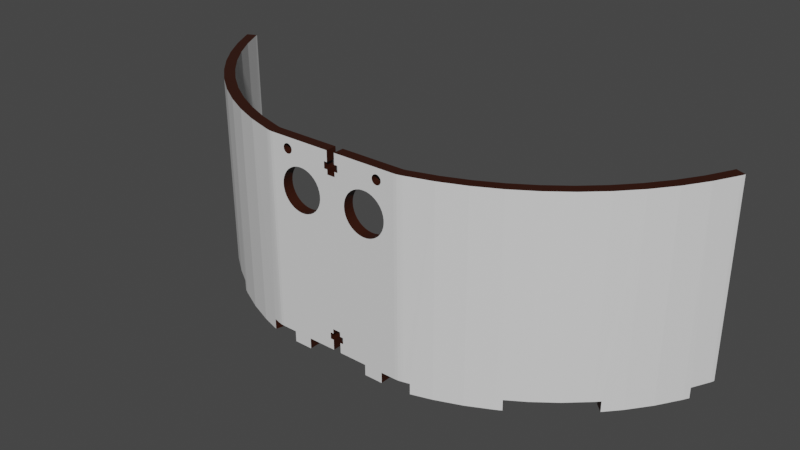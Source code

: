 # Source: BackCover.blend  (saved by Blender 2.81.16; exported with 4.5.12 LTS)
import bpy
from mathutils import Matrix  # noqa: F401  (used for matrix-valued properties, if any)

bpy.ops.wm.read_factory_settings(use_empty=True)
scene = bpy.context.scene
scene.name = 'Scene'

# ---- collections
col_collection = bpy.data.collections.new('Collection'); scene.collection.children.link(col_collection)

# ---- materials (node trees are filled in below, after node groups)
mat_main = bpy.data.materials.new('Main')
mat_main.use_transparent_shadow = False
mat_dark_brown = bpy.data.materials.new('Dark Brown')
mat_dark_brown.use_transparent_shadow = False

# ---- material node trees
mat_main.use_nodes = True; mat_main.node_tree.nodes.clear()
_N = mat_main.node_tree.nodes; _L = mat_main.node_tree.links
n0 = _N.new('ShaderNodeOutputMaterial'); n0.name = 'Material Output'; n0.location = (300, 300)
n1 = _N.new('ShaderNodeBsdfPrincipled'); n1.name = 'Principled BSDF'; n1.location = (10, 300)
n1.distribution = 'GGX'
n1.subsurface_method = 'BURLEY'
n1.inputs[3].default_value = 1.45
n1.inputs[27].default_value = (0.0, 0.0, 0.0, 1.0)
n1.inputs[28].default_value = 1.0
_L.new(n1.outputs[0], n0.inputs[0])
n0.is_active_output = True
mat_dark_brown.use_nodes = True; mat_dark_brown.node_tree.nodes.clear()
_N = mat_dark_brown.node_tree.nodes; _L = mat_dark_brown.node_tree.links
n0 = _N.new('ShaderNodeOutputMaterial'); n0.name = 'Material Output'; n0.location = (300, 300)
n1 = _N.new('ShaderNodeBsdfPrincipled'); n1.name = 'Principled BSDF'; n1.location = (10, 300)
n1.distribution = 'GGX'
n1.subsurface_method = 'BURLEY'
n1.inputs[0].default_value = (0.03157, 0.004983, 0.0, 1.0)
n1.inputs[3].default_value = 1.45
n1.inputs[27].default_value = (0.0, 0.0, 0.0, 1.0)
n1.inputs[28].default_value = 1.0
_L.new(n1.outputs[0], n0.inputs[0])
n0.is_active_output = True

# ---- world
world_world = bpy.data.worlds.new('World'); scene.world = world_world
world_world.use_nodes = True; world_world.node_tree.nodes.clear()
_N = world_world.node_tree.nodes; _L = world_world.node_tree.links
n0 = _N.new('ShaderNodeOutputWorld'); n0.name = 'World Output'; n0.location = (300, 300)
n1 = _N.new('ShaderNodeBackground'); n1.name = 'Background'; n1.location = (10, 300)
n1.inputs[0].default_value = (0.05088, 0.05088, 0.05088, 1.0)
_L.new(n1.outputs[0], n0.inputs[0])
n0.is_active_output = True
world_world.color = (0.05088, 0.05088, 0.05088)
world_world.use_sun_shadow = False
world_world.sun_shadow_jitter_overblur = 0.0

# ---- meshes
me_sborka_var7___part2_1 = bpy.data.meshes.new('Sborka var7 - Part2-1')
me_sborka_var7___part2_1.from_pydata([(-12.23, -34.0, 32.58), (-12.23, -34.0, 28.58), (-1.501, -34.0, 32.58), (-1.501, -34.0, 28.58), (24.81, 38.0, 32.58), (24.81, 38.0, 28.58), (1.499, 38.0, 32.58), (1.499, 38.0, 28.58), (1.499, -25.9, 32.58), (1.499, -27.65, 32.58), (20.29, 17.7, 32.58), (2.744, -27.65, 32.58), (2.744, 31.65, 32.58), (1.499, 31.65, 32.58), (1.499, 29.9, 32.58), (-1.501, 34.05, 32.58), (-1.501, 38.0, 32.58), (-2.746, 34.05, 32.58), (-24.81, 38.0, 32.58), (-24.81, -34.0, 32.58), (-19.23, -34.0, 32.58), (-19.23, -38.0, 32.58), (-12.23, -38.0, 32.58), (12.24, -34.0, 32.58), (12.24, -38.0, 32.58), (19.24, -38.0, 32.58), (-14.69, 28.82, 32.58), (-13.34, 28.99, 32.58), (-2.746, 31.65, 32.58), (-11.98, 28.94, 32.58), (-1.501, 29.9, 32.58), (-1.501, 31.65, 32.58), (-1.501, -30.05, 32.58), (-2.746, -30.05, 32.58), (-2.746, -27.65, 32.58), (1.499, -30.05, 32.58), (1.499, -34.0, 32.58), (2.744, -30.05, 32.58), (19.24, -34.0, 32.58), (-19.99, 33.85, 32.58), (-19.99, 34.15, 32.58), (-19.94, 34.44, 32.58), (-19.85, 34.72, 32.58), (19.61, 35.1, 32.58), (19.78, 34.85, 32.58), (-19.7, 34.98, 32.58), (-19.51, 35.21, 32.58), (-19.29, 35.41, 32.58), (-20.89, 22.35, 32.58), (-19.7, 33.02, 32.58), (-19.85, 33.28, 32.58), (-20.54, 18.33, 32.58), (-20.89, 19.65, 32.58), (-21.0, 21.0, 32.58), (-19.94, 33.56, 32.58), (-10.66, 28.65, 32.58), (-9.399, 28.14, 32.58), (4.999, 21.0, 32.58), (5.114, 22.35, 32.58), (5.456, 23.67, 32.58), (-19.04, 35.56, 32.58), (-18.76, 35.67, 32.58), (-18.47, 35.74, 32.58), (-17.33, 35.49, 32.58), (-17.09, 35.31, 32.58), (-16.89, 35.1, 32.58), (-16.53, 33.7, 32.58), (-16.5, 34.0, 32.58), (-16.53, 34.3, 32.58), (-19.04, 32.44, 32.58), (-19.29, 32.59, 32.58), (-19.51, 32.79, 32.58), (19.63, 16.52, 32.58), (18.77, 15.46, 32.58), (17.76, 14.57, 32.58), (-7.225, 15.46, 32.58), (-8.244, 14.57, 32.58), (-17.2, 14.19, 32.58), (-18.29, 14.99, 32.58), (-1.501, -25.9, 32.58), (-19.23, 15.97, 32.58), (19.9, 34.58, 32.58), (19.97, 34.3, 32.58), (20.0, 34.0, 32.58), (20.97, 21.68, 32.58), (19.78, 33.15, 32.58), (19.61, 32.9, 32.58), (-18.18, 35.75, 32.58), (-17.88, 35.71, 32.58), (-17.6, 35.62, 32.58), (-16.72, 34.85, 32.58), (-16.6, 34.58, 32.58), (-19.98, 24.9, 32.58), (-19.23, 26.03, 32.58), (-18.76, 32.33, 32.58), (-9.399, 13.86, 32.58), (-10.66, 13.35, 32.58), (-11.98, 13.06, 32.58), (-13.34, 13.01, 32.58), (-1.501, -27.65, 32.58), (-19.98, 17.1, 32.58), (19.97, 33.7, 32.58), (19.9, 33.42, 32.58), (-18.18, 32.25, 32.58), (-18.29, 27.01, 32.58), (-17.2, 27.81, 32.58), (-20.54, 23.67, 32.58), (16.6, 13.86, 32.58), (15.34, 13.35, 32.58), (14.02, 13.06, 32.58), (-14.69, 13.18, 32.58), (-15.98, 13.58, 32.58), (16.56, 33.56, 32.58), (16.51, 33.85, 32.58), (2.744, 34.05, 32.58), (16.51, 34.15, 32.58), (1.499, 34.05, 32.58), (20.97, 20.32, 32.58), (24.81, -34.0, 32.58), (20.74, 18.98, 32.58), (16.8, 33.02, 32.58), (16.65, 33.28, 32.58), (12.66, 28.99, 32.58), (-17.09, 32.69, 32.58), (-17.33, 32.51, 32.58), (-18.47, 32.26, 32.58), (12.66, 13.01, 32.58), (11.31, 13.18, 32.58), (10.02, 13.58, 32.58), (16.56, 34.44, 32.58), (16.65, 34.72, 32.58), (16.8, 34.98, 32.58), (18.62, 35.71, 32.58), (18.9, 35.62, 32.58), (6.015, 24.9, 32.58), (6.775, 26.03, 32.58), (7.714, 27.01, 32.58), (8.805, 27.81, 32.58), (-15.98, 28.42, 32.58), (-17.6, 32.38, 32.58), (-17.88, 32.29, 32.58), (6.015, 17.1, 32.58), (5.456, 18.33, 32.58), (16.99, 35.21, 32.58), (17.21, 35.41, 32.58), (17.46, 35.56, 32.58), (19.17, 35.49, 32.58), (19.41, 35.31, 32.58), (11.31, 28.82, 32.58), (-16.6, 33.42, 32.58), (-16.72, 33.15, 32.58), (-16.89, 32.9, 32.58), (-8.244, 27.43, 32.58), (-7.225, 26.54, 32.58), (-6.373, 25.48, 32.58), (-5.03, 20.32, 32.58), (5.114, 19.65, 32.58), (-5.03, 21.68, 32.58), (17.74, 35.67, 32.58), (18.03, 35.74, 32.58), (18.32, 35.75, 32.58), (19.41, 32.69, 32.58), (19.17, 32.51, 32.58), (20.74, 23.02, 32.58), (18.9, 32.38, 32.58), (17.21, 32.59, 32.58), (14.02, 28.94, 32.58), (15.34, 28.65, 32.58), (10.02, 28.42, 32.58), (8.805, 14.19, 32.58), (7.714, 14.99, 32.58), (6.775, 15.97, 32.58), (-5.259, 18.98, 32.58), (-5.711, 17.7, 32.58), (-6.373, 16.52, 32.58), (-5.711, 24.3, 32.58), (-5.259, 23.02, 32.58), (16.6, 28.14, 32.58), (17.76, 27.43, 32.58), (18.32, 32.25, 32.58), (18.77, 26.54, 32.58), (18.62, 32.29, 32.58), (19.63, 25.48, 32.58), (20.29, 24.3, 32.58), (18.03, 32.26, 32.58), (17.74, 32.33, 32.58), (17.46, 32.44, 32.58), (16.99, 32.79, 32.58), (-27.02, 38.0, 32.3), (-27.88, 38.0, 32.09), (-27.02, -34.0, 32.3), (-27.88, -34.0, 32.09), (-26.9, -34.0, 28.21), (-26.04, -34.0, 28.42), (-26.9, 38.0, 28.21), (-26.04, 38.0, 28.42), (-99.91, 38.0, -32.58), (-99.91, -34.0, -32.58), (-103.5, 38.0, -30.87), (-103.5, -34.0, -30.87), (-99.35, -34.0, -31.39), (-99.35, 38.0, -31.39), (-103.0, -34.0, -29.68), (-103.0, 38.0, -29.68), (-94.82, 38.0, -22.82), (-98.27, 38.0, -20.8), (-89.56, 38.0, -14.69), (-92.82, 38.0, -12.37), (-83.6, 38.0, -7.044), (-86.65, 38.0, -4.449), (-77.0, 38.0, 0.0426), (-79.8, 38.0, 2.896), (-69.79, 38.0, 6.521), (-72.33, 38.0, 9.61), (-62.05, 38.0, 12.34), (-64.31, 38.0, 15.64), (-53.82, 38.0, 17.46), (-55.78, 38.0, 20.94), (-45.17, 38.0, 21.83), (-46.82, 38.0, 25.47), (-36.17, 38.0, 25.42), (-37.49, 38.0, 29.2), (-30.11, -34.0, 31.5), (-29.05, -34.0, 27.64), (-30.11, -38.0, 31.5), (-29.05, -38.0, 27.64), (-36.17, -38.0, 25.42), (-37.49, -38.0, 29.2), (-45.17, -38.0, 21.83), (-46.82, -38.0, 25.47), (-53.82, -38.0, 17.46), (-55.78, -38.0, 20.94), (-55.66, -38.0, 16.39), (-57.69, -38.0, 19.84), (-57.69, -34.0, 19.84), (-55.66, -34.0, 16.39), (-62.05, -34.0, 12.34), (-64.31, -34.0, 15.64), (-69.79, -34.0, 6.521), (-72.33, -34.0, 9.61), (-77.0, -34.0, 0.0426), (-79.8, -34.0, 2.896), (-78.7, -34.0, -1.667), (-81.56, -34.0, 1.124), (-81.56, -38.0, 1.124), (-78.7, -38.0, -1.667), (-83.6, -38.0, -7.044), (-86.65, -38.0, -4.449), (-89.56, -38.0, -14.69), (-92.82, -38.0, -12.37), (-94.82, -38.0, -22.82), (-98.27, -38.0, -20.8), (-95.97, -38.0, -24.83), (-99.46, -38.0, -22.88), (-99.46, -34.0, -22.88), (-95.97, -34.0, -24.83), (-19.23, -34.0, 28.58), (-19.23, -38.0, 28.58), (-12.23, -38.0, 28.58), (12.24, -34.0, 28.58), (1.499, -34.0, 28.58), (12.24, -38.0, 28.58), (19.24, -38.0, 28.58), (19.24, -34.0, 28.58), (24.81, -34.0, 28.58), (2.744, -27.65, 28.58), (1.499, -27.65, 28.58), (1.499, -25.9, 28.58), (-1.501, 29.9, 28.58), (1.499, 29.9, 28.58), (-5.001, 21.0, 28.58), (1.499, -30.05, 28.58), (1.499, 34.05, 28.58), (2.744, 34.05, 28.58), (-24.81, -34.0, 28.58), (-24.81, 38.0, 28.58), (2.744, 31.65, 28.58), (15.34, 28.65, 28.58), (14.02, 28.94, 28.58), (12.66, 28.99, 28.58), (11.31, 28.82, 28.58), (10.02, 28.42, 28.58), (-1.501, 31.65, 28.58), (2.744, -30.05, 28.58), (-1.501, -27.65, 28.58), (-2.746, -27.65, 28.58), (-1.501, -25.9, 28.58), (-20.54, 18.33, 28.58), (-1.501, -30.05, 28.58), (-2.746, -30.05, 28.58), (-17.09, 32.69, 28.58), (-16.89, 32.9, 28.58), (-13.34, 28.99, 28.58), (17.21, 35.41, 28.58), (16.99, 35.21, 28.58), (16.8, 34.98, 28.58), (16.65, 34.72, 28.58), (-16.89, 35.1, 28.58), (-1.501, 38.0, 28.58), (-16.72, 34.85, 28.58), (-16.6, 34.58, 28.58), (-19.51, 32.79, 28.58), (-19.29, 32.59, 28.58), (-20.89, 22.35, 28.58), (20.0, 34.0, 28.58), (19.97, 34.3, 28.58), (19.9, 34.58, 28.58), (19.78, 34.85, 28.58), (16.56, 34.44, 28.58), (16.51, 34.15, 28.58), (16.51, 33.85, 28.58), (16.56, 33.56, 28.58), (1.499, 31.65, 28.58), (8.805, 27.81, 28.58), (7.714, 27.01, 28.58), (6.775, 26.03, 28.58), (6.015, 24.9, 28.58), (5.456, 23.67, 28.58), (18.77, 15.46, 28.58), (19.63, 16.52, 28.58), (20.29, 17.7, 28.58), (-1.501, 34.05, 28.58), (-2.746, 34.05, 28.58), (-19.29, 35.41, 28.58), (-19.04, 35.56, 28.58), (-18.76, 35.67, 28.58), (19.61, 35.1, 28.58), (19.41, 35.31, 28.58), (19.17, 35.49, 28.58), (16.99, 32.79, 28.58), (16.8, 33.02, 28.58), (16.65, 33.28, 28.58), (-19.98, 17.1, 28.58), (-19.23, 15.97, 28.58), (-18.29, 14.99, 28.58), (-9.399, 13.86, 28.58), (-8.244, 14.57, 28.58), (6.775, 15.97, 28.58), (7.714, 14.99, 28.58), (-5.711, 17.7, 28.58), (8.805, 14.19, 28.58), (-16.53, 34.3, 28.58), (-16.5, 34.0, 28.58), (-17.09, 35.31, 28.58), (-17.33, 35.49, 28.58), (-17.6, 35.62, 28.58), (-19.04, 32.44, 28.58), (-18.76, 32.33, 28.58), (-20.54, 23.67, 28.58), (-16.53, 33.7, 28.58), (-2.746, 31.65, 28.58), (-16.6, 33.42, 28.58), (18.32, 35.75, 28.58), (18.03, 35.74, 28.58), (17.74, 35.67, 28.58), (17.46, 35.56, 28.58), (20.74, 18.98, 28.58), (20.97, 20.32, 28.58), (21.0, 21.0, 28.58), (20.97, 21.68, 28.58), (11.31, 13.18, 28.58), (12.66, 13.01, 28.58), (14.02, 13.06, 28.58), (15.34, 13.35, 28.58), (16.6, 13.86, 28.58), (17.76, 14.57, 28.58), (-5.03, 21.68, 28.58), (-5.259, 23.02, 28.58), (18.9, 35.62, 28.58), (18.62, 35.71, 28.58), (19.61, 32.9, 28.58), (19.41, 32.69, 28.58), (20.74, 23.02, 28.58), (19.17, 32.51, 28.58), (19.78, 33.15, 28.58), (19.9, 33.42, 28.58), (19.97, 33.7, 28.58), (-14.69, 13.18, 28.58), (-13.34, 13.01, 28.58), (-11.98, 13.06, 28.58), (-10.66, 13.35, 28.58), (5.114, 22.35, 28.58), (4.999, 21.0, 28.58), (-5.03, 20.32, 28.58), (5.114, 19.65, 28.58), (-5.259, 18.98, 28.58), (5.456, 18.33, 28.58), (6.015, 17.1, 28.58), (-17.88, 35.71, 28.58), (-18.18, 35.75, 28.58), (-18.47, 35.74, 28.58), (-5.711, 24.3, 28.58), (-6.373, 25.48, 28.58), (-7.225, 26.54, 28.58), (-16.72, 33.15, 28.58), (-10.66, 28.65, 28.58), (-11.98, 28.94, 28.58), (17.21, 32.59, 28.58), (17.46, 32.44, 28.58), (16.6, 28.14, 28.58), (17.74, 32.33, 28.58), (17.76, 27.43, 28.58), (18.03, 32.26, 28.58), (18.32, 32.25, 28.58), (10.02, 13.58, 28.58), (-6.373, 16.52, 28.58), (-7.225, 15.46, 28.58), (-19.51, 35.21, 28.58), (-19.7, 34.98, 28.58), (-19.85, 34.72, 28.58), (-8.244, 27.43, 28.58), (-9.399, 28.14, 28.58), (-17.2, 14.19, 28.58), (-15.98, 13.58, 28.58), (-19.94, 34.44, 28.58), (-19.99, 34.15, 28.58), (-19.99, 33.85, 28.58), (-17.33, 32.51, 28.58), (-14.69, 28.82, 28.58), (-17.6, 32.38, 28.58), (-15.98, 28.42, 28.58), (-17.88, 32.29, 28.58), (-17.2, 27.81, 28.58), (-18.18, 32.25, 28.58), (-18.29, 27.01, 28.58), (-18.47, 32.26, 28.58), (-19.23, 26.03, 28.58), (-19.98, 24.9, 28.58), (18.62, 32.29, 28.58), (19.63, 25.48, 28.58), (18.77, 26.54, 28.58), (20.29, 24.3, 28.58), (18.9, 32.38, 28.58), (-20.89, 19.65, 28.58), (-21.0, 21.0, 28.58), (-19.94, 33.56, 28.58), (-19.85, 33.28, 28.58), (-19.7, 33.02, 28.58), (-25.43, -34.0, 28.54), (-25.93, -34.0, 32.51), (-25.43, 38.0, 28.54), (-25.93, 38.0, 32.51), (26.04, -34.0, 28.42), (27.02, -34.0, 32.3), (25.43, -34.0, 28.54), (25.93, -34.0, 32.51), (25.43, 38.0, 28.54), (25.93, 38.0, 32.51), (26.04, 38.0, 28.42), (27.02, 38.0, 32.3), (99.91, -34.0, -32.58), (103.5, -34.0, -30.87), (99.35, -34.0, -31.39), (103.0, -34.0, -29.68), (99.91, 38.0, -32.58), (103.5, 38.0, -30.87), (103.0, 38.0, -29.68), (99.35, 38.0, -31.39), (55.66, -38.0, 16.39), (57.69, -38.0, 19.84), (53.82, -38.0, 17.46), (55.78, -38.0, 20.94), (45.17, -38.0, 21.83), (46.82, -38.0, 25.47), (36.17, -38.0, 25.42), (37.49, -38.0, 29.2), (29.05, -38.0, 27.64), (30.11, -38.0, 31.5), (57.69, -34.0, 19.84), (55.66, -34.0, 16.39), (78.7, -34.0, -1.667), (81.56, -34.0, 1.124), (77.0, -34.0, 0.0426), (79.8, -34.0, 2.896), (69.79, -34.0, 6.521), (72.33, -34.0, 9.61), (62.05, -34.0, 12.34), (64.31, -34.0, 15.64), (81.56, -38.0, 1.124), (78.7, -38.0, -1.667), (95.97, -38.0, -24.83), (99.46, -38.0, -22.88), (94.82, -38.0, -22.82), (98.27, -38.0, -20.8), (89.56, -38.0, -14.69), (92.82, -38.0, -12.37), (83.6, -38.0, -7.044), (86.65, -38.0, -4.449), (99.46, -34.0, -22.88), (95.97, -34.0, -24.83), (30.11, -34.0, 31.5), (29.05, -34.0, 27.64), (26.9, -34.0, 28.21), (27.88, -34.0, 32.09), (27.88, 38.0, 32.09), (37.49, 38.0, 29.2), (86.65, 38.0, -4.449), (79.8, 38.0, 2.896), (72.33, 38.0, 9.61), (64.31, 38.0, 15.64), (55.78, 38.0, 20.94), (46.82, 38.0, 25.47), (98.27, 38.0, -20.8), (92.82, 38.0, -12.37), (26.9, 38.0, 28.21), (36.17, 38.0, 25.42), (45.17, 38.0, 21.83), (53.82, 38.0, 17.46), (62.05, 38.0, 12.34), (69.79, 38.0, 6.521), (77.0, 38.0, 0.0426), (83.6, 38.0, -7.044), (89.56, 38.0, -14.69), (94.82, 38.0, -22.82)], [], [(0, 1, 2), (2, 1, 3), (4, 5, 6), (6, 5, 7), (8, 9, 10), (10, 9, 11), (12, 13, 14), (15, 16, 17), (17, 16, 18), (18, 19, 20), (21, 22, 20), (20, 22, 0), (20, 0, 18), (23, 24, 25), (26, 27, 28), (28, 27, 29), (30, 31, 28), (2, 32, 0), (0, 32, 33), (0, 33, 34), (35, 36, 37), (37, 36, 23), (37, 23, 38), (38, 23, 25), (39, 40, 18), (18, 40, 41), (18, 41, 42), (43, 44, 4), (42, 45, 18), (18, 45, 46), (18, 46, 47), (48, 49, 50), (34, 51, 0), (0, 51, 52), (0, 52, 18), (18, 52, 53), (18, 53, 39), (39, 53, 48), (39, 48, 54), (54, 48, 50), (29, 55, 28), (28, 55, 56), (28, 56, 30), (30, 56, 57), (30, 57, 14), (14, 57, 58), (14, 58, 59), (47, 60, 18), (18, 60, 61), (18, 61, 62), (63, 64, 17), (17, 64, 65), (66, 28, 67), (67, 28, 17), (67, 17, 68), (69, 70, 48), (48, 70, 71), (48, 71, 49), (10, 72, 8), (8, 72, 73), (8, 73, 74), (8, 75, 76), (77, 78, 79), (79, 78, 80), (44, 81, 4), (4, 81, 82), (4, 82, 83), (84, 85, 86), (62, 87, 18), (18, 87, 88), (18, 88, 17), (17, 88, 89), (17, 89, 63), (65, 90, 17), (17, 90, 91), (17, 91, 68), (92, 93, 94), (76, 95, 8), (8, 95, 96), (8, 96, 79), (79, 96, 97), (79, 97, 98), (34, 99, 51), (51, 99, 79), (51, 79, 100), (100, 79, 80), (83, 101, 4), (4, 101, 102), (4, 102, 85), (103, 104, 105), (69, 48, 94), (94, 48, 106), (94, 106, 92), (74, 107, 8), (8, 107, 108), (8, 108, 109), (98, 110, 79), (79, 110, 111), (79, 111, 77), (112, 113, 114), (114, 113, 115), (114, 115, 116), (116, 115, 6), (85, 84, 4), (4, 84, 117), (4, 117, 118), (117, 119, 118), (118, 119, 10), (118, 10, 38), (38, 10, 11), (38, 11, 37), (120, 121, 122), (26, 123, 124), (104, 103, 93), (93, 103, 125), (93, 125, 94), (109, 126, 8), (8, 126, 127), (8, 127, 128), (115, 129, 6), (6, 129, 130), (6, 130, 131), (132, 133, 4), (59, 134, 14), (14, 134, 135), (14, 135, 12), (12, 135, 136), (12, 136, 137), (26, 124, 138), (138, 124, 139), (138, 139, 105), (105, 139, 140), (105, 140, 103), (75, 141, 142), (131, 143, 6), (6, 143, 144), (6, 144, 145), (133, 146, 4), (4, 146, 147), (4, 147, 43), (122, 121, 148), (66, 149, 28), (28, 149, 150), (28, 150, 26), (26, 150, 151), (26, 151, 123), (56, 152, 57), (57, 152, 153), (57, 153, 154), (155, 156, 157), (157, 156, 57), (145, 158, 6), (6, 158, 159), (6, 159, 4), (4, 159, 160), (4, 160, 132), (86, 161, 84), (84, 161, 162), (84, 162, 163), (163, 162, 164), (165, 166, 167), (114, 12, 112), (112, 12, 137), (112, 137, 121), (121, 137, 168), (121, 168, 148), (128, 169, 8), (8, 169, 170), (8, 170, 75), (75, 170, 171), (75, 171, 141), (155, 172, 156), (156, 172, 173), (156, 173, 142), (142, 173, 174), (142, 174, 75), (154, 175, 57), (57, 175, 176), (57, 176, 157), (177, 178, 179), (179, 178, 180), (179, 180, 181), (181, 180, 182), (181, 182, 164), (164, 182, 183), (164, 183, 163), (179, 184, 177), (177, 184, 185), (177, 185, 167), (167, 185, 186), (167, 186, 165), (166, 165, 122), (122, 165, 187), (122, 187, 120), (188, 189, 190), (190, 189, 191), (191, 192, 190), (190, 192, 193), (192, 194, 193), (193, 194, 195), (194, 189, 195), (195, 189, 188), (196, 197, 198), (198, 197, 199), (200, 197, 201), (201, 197, 196), (202, 199, 200), (200, 199, 197), (198, 199, 203), (203, 199, 202), (201, 196, 203), (203, 196, 198), (201, 203, 204), (204, 203, 205), (204, 205, 206), (206, 205, 207), (206, 207, 208), (208, 207, 209), (208, 209, 210), (210, 209, 211), (210, 211, 212), (212, 211, 213), (212, 213, 214), (214, 213, 215), (214, 215, 216), (216, 215, 217), (216, 217, 218), (218, 217, 219), (218, 219, 220), (220, 219, 221), (220, 221, 194), (194, 221, 189), (222, 223, 191), (191, 223, 192), (224, 225, 222), (222, 225, 223), (225, 224, 226), (226, 224, 227), (226, 227, 228), (228, 227, 229), (228, 229, 230), (230, 229, 231), (230, 231, 232), (232, 231, 233), (234, 235, 233), (233, 235, 232), (235, 234, 236), (236, 234, 237), (236, 237, 238), (238, 237, 239), (238, 239, 240), (240, 239, 241), (240, 241, 242), (242, 241, 243), (244, 245, 243), (243, 245, 242), (245, 244, 246), (246, 244, 247), (246, 247, 248), (248, 247, 249), (248, 249, 250), (250, 249, 251), (250, 251, 252), (252, 251, 253), (254, 255, 253), (253, 255, 252), (200, 255, 202), (202, 255, 254), (223, 225, 226), (242, 245, 246), (230, 232, 235), (220, 194, 192), (200, 201, 255), (255, 201, 204), (192, 223, 220), (220, 223, 226), (220, 226, 218), (218, 226, 228), (218, 228, 216), (228, 230, 216), (216, 230, 235), (216, 235, 214), (214, 235, 236), (214, 236, 212), (212, 236, 238), (212, 238, 210), (210, 238, 240), (210, 240, 208), (240, 242, 208), (208, 242, 246), (208, 246, 206), (206, 246, 248), (206, 248, 204), (204, 248, 250), (204, 250, 255), (255, 250, 252), (203, 202, 205), (205, 202, 254), (227, 224, 222), (237, 234, 217), (217, 215, 237), (237, 215, 213), (237, 213, 239), (239, 213, 211), (239, 211, 241), (247, 244, 243), (241, 211, 243), (243, 211, 209), (243, 209, 247), (247, 209, 207), (247, 207, 249), (249, 207, 205), (249, 205, 251), (251, 205, 254), (251, 254, 253), (191, 189, 222), (222, 189, 221), (222, 221, 227), (227, 221, 219), (227, 219, 229), (229, 219, 217), (229, 217, 231), (231, 217, 234), (231, 234, 233), (256, 257, 20), (20, 257, 21), (257, 258, 21), (21, 258, 22), (258, 1, 22), (22, 1, 0), (259, 23, 260), (260, 23, 36), (259, 261, 23), (23, 261, 24), (261, 262, 24), (24, 262, 25), (262, 263, 25), (25, 263, 38), (38, 263, 118), (118, 263, 264), (265, 266, 267), (268, 269, 270), (259, 260, 271), (272, 7, 273), (273, 7, 5), (274, 275, 256), (256, 275, 1), (256, 1, 257), (257, 1, 258), (276, 277, 278), (278, 279, 276), (276, 279, 280), (276, 280, 281), (268, 270, 282), (262, 261, 263), (263, 261, 259), (271, 283, 259), (259, 283, 265), (259, 265, 263), (263, 265, 267), (263, 267, 264), (284, 285, 286), (286, 285, 287), (288, 3, 289), (289, 3, 1), (290, 291, 292), (293, 294, 273), (273, 294, 295), (273, 295, 296), (297, 298, 299), (299, 298, 300), (301, 302, 303), (304, 305, 5), (5, 305, 306), (5, 306, 307), (296, 308, 273), (273, 308, 309), (273, 309, 276), (276, 309, 310), (276, 310, 311), (312, 276, 269), (269, 276, 281), (269, 281, 270), (270, 281, 313), (270, 313, 314), (314, 315, 270), (270, 315, 316), (270, 316, 317), (318, 319, 267), (267, 319, 320), (267, 320, 264), (298, 321, 322), (323, 275, 324), (324, 275, 325), (307, 326, 5), (5, 326, 327), (5, 327, 328), (329, 277, 330), (330, 277, 276), (330, 276, 331), (331, 276, 311), (287, 332, 286), (286, 332, 333), (286, 333, 334), (267, 335, 336), (337, 338, 339), (339, 338, 340), (300, 298, 341), (341, 298, 322), (341, 322, 342), (297, 343, 298), (298, 343, 344), (298, 344, 345), (302, 346, 303), (303, 346, 347), (303, 347, 348), (342, 322, 349), (349, 322, 350), (349, 350, 351), (352, 353, 5), (5, 353, 354), (5, 354, 273), (273, 354, 355), (273, 355, 293), (320, 356, 264), (264, 356, 357), (264, 357, 5), (5, 357, 358), (5, 358, 359), (360, 361, 267), (267, 361, 362), (267, 362, 363), (363, 364, 267), (267, 364, 365), (267, 365, 318), (282, 270, 350), (350, 270, 366), (350, 366, 367), (328, 368, 5), (5, 368, 369), (5, 369, 352), (370, 359, 371), (371, 359, 372), (371, 372, 373), (370, 374, 359), (359, 374, 375), (359, 375, 5), (5, 375, 376), (5, 376, 304), (377, 378, 286), (286, 378, 379), (286, 379, 267), (267, 379, 380), (267, 380, 335), (317, 381, 270), (270, 381, 382), (270, 382, 383), (383, 382, 384), (383, 384, 385), (385, 384, 386), (385, 386, 339), (339, 386, 387), (339, 387, 337), (345, 388, 298), (298, 388, 389), (298, 389, 275), (275, 389, 390), (275, 390, 325), (367, 391, 350), (350, 391, 392), (350, 392, 393), (351, 350, 394), (394, 350, 395), (394, 395, 291), (291, 395, 396), (291, 396, 292), (329, 397, 277), (277, 397, 398), (277, 398, 399), (399, 398, 400), (399, 400, 401), (401, 400, 402), (401, 402, 403), (340, 404, 339), (339, 404, 360), (339, 360, 405), (405, 360, 267), (405, 267, 406), (406, 267, 336), (323, 407, 275), (275, 407, 408), (275, 408, 409), (393, 410, 350), (350, 410, 411), (350, 411, 395), (334, 412, 286), (286, 412, 413), (286, 413, 377), (409, 414, 275), (275, 414, 415), (275, 415, 416), (290, 292, 417), (417, 292, 418), (417, 418, 419), (419, 418, 420), (419, 420, 421), (421, 420, 422), (421, 422, 423), (423, 422, 424), (423, 424, 425), (425, 424, 426), (425, 426, 347), (347, 426, 427), (347, 427, 348), (428, 429, 403), (403, 429, 430), (403, 430, 401), (372, 431, 373), (373, 431, 429), (373, 429, 432), (432, 429, 428), (285, 289, 287), (287, 289, 1), (287, 1, 433), (433, 1, 275), (433, 275, 434), (434, 275, 303), (416, 435, 275), (275, 435, 436), (275, 436, 303), (303, 436, 437), (303, 437, 301), (275, 18, 298), (298, 18, 16), (274, 256, 19), (19, 256, 20), (274, 19, 438), (438, 19, 439), (438, 439, 193), (193, 439, 190), (195, 188, 440), (440, 188, 441), (440, 441, 275), (275, 441, 18), (193, 195, 438), (438, 195, 440), (438, 440, 274), (274, 440, 275), (19, 18, 441), (19, 441, 439), (439, 441, 188), (439, 188, 190), (442, 443, 444), (444, 443, 445), (444, 445, 264), (264, 445, 118), (5, 4, 446), (446, 4, 447), (446, 447, 448), (448, 447, 449), (448, 442, 446), (446, 442, 444), (446, 444, 5), (5, 444, 264), (4, 118, 445), (4, 445, 447), (447, 445, 443), (447, 443, 449), (450, 451, 452), (452, 451, 453), (450, 454, 451), (451, 454, 455), (453, 451, 456), (456, 451, 455), (455, 454, 456), (456, 454, 457), (458, 459, 460), (460, 459, 461), (460, 461, 462), (462, 461, 463), (462, 463, 464), (464, 463, 465), (464, 465, 466), (466, 465, 467), (459, 458, 468), (468, 458, 469), (470, 471, 472), (472, 471, 473), (472, 473, 474), (474, 473, 475), (474, 475, 476), (476, 475, 477), (476, 477, 469), (469, 477, 468), (471, 470, 478), (478, 470, 479), (480, 481, 482), (482, 481, 483), (482, 483, 484), (484, 483, 485), (484, 485, 486), (486, 485, 487), (486, 487, 479), (479, 487, 478), (481, 480, 488), (488, 480, 489), (488, 489, 453), (453, 489, 452), (454, 450, 457), (457, 450, 452), (490, 491, 467), (467, 491, 466), (492, 491, 493), (493, 491, 490), (494, 493, 495), (495, 493, 490), (483, 481, 488), (473, 471, 496), (496, 497, 473), (473, 497, 498), (473, 498, 475), (475, 498, 499), (475, 499, 477), (461, 459, 468), (477, 499, 468), (468, 499, 500), (468, 500, 461), (461, 500, 501), (461, 501, 463), (463, 501, 495), (463, 495, 465), (465, 495, 490), (465, 490, 467), (453, 456, 488), (488, 456, 502), (488, 502, 483), (483, 502, 503), (483, 503, 485), (485, 503, 496), (485, 496, 487), (487, 496, 471), (487, 471, 478), (504, 494, 505), (505, 494, 495), (505, 495, 506), (506, 495, 501), (506, 501, 507), (507, 501, 500), (507, 500, 508), (508, 500, 499), (508, 499, 509), (509, 499, 498), (509, 498, 510), (510, 498, 497), (510, 497, 511), (511, 497, 496), (511, 496, 512), (512, 496, 503), (512, 503, 513), (513, 503, 502), (513, 502, 457), (457, 502, 456), (489, 480, 482), (469, 458, 460), (486, 479, 470), (513, 457, 452), (492, 504, 491), (491, 504, 505), (452, 489, 513), (513, 489, 482), (513, 482, 512), (512, 482, 484), (512, 484, 511), (484, 486, 511), (511, 486, 470), (511, 470, 510), (510, 470, 472), (510, 472, 509), (509, 472, 474), (509, 474, 508), (508, 474, 476), (508, 476, 507), (476, 469, 507), (507, 469, 460), (507, 460, 506), (506, 460, 462), (506, 462, 505), (505, 462, 464), (505, 464, 491), (491, 464, 466), (448, 504, 442), (442, 504, 492), (449, 494, 448), (448, 494, 504), (493, 494, 443), (443, 494, 449), (442, 492, 443), (443, 492, 493), (372, 359, 84), (84, 359, 358), (84, 358, 117), (117, 358, 357), (117, 357, 119), (119, 357, 356), (119, 356, 10), (10, 356, 320), (10, 320, 72), (72, 320, 319), (72, 319, 73), (73, 319, 318), (73, 318, 74), (74, 318, 365), (74, 365, 107), (107, 365, 364), (107, 364, 108), (108, 364, 363), (108, 363, 109), (109, 363, 362), (109, 362, 126), (126, 362, 361), (126, 361, 127), (127, 361, 360), (127, 360, 128), (128, 360, 404), (128, 404, 169), (169, 404, 340), (169, 340, 170), (170, 340, 338), (170, 338, 171), (171, 338, 337), (171, 337, 141), (141, 337, 387), (141, 387, 142), (142, 387, 386), (142, 386, 156), (156, 386, 384), (156, 384, 57), (57, 384, 382), (57, 382, 58), (58, 382, 381), (58, 381, 59), (59, 381, 317), (59, 317, 134), (134, 317, 316), (134, 316, 135), (135, 316, 315), (135, 315, 136), (136, 315, 314), (136, 314, 137), (137, 314, 313), (137, 313, 168), (168, 313, 281), (168, 281, 148), (148, 281, 280), (148, 280, 122), (122, 280, 279), (122, 279, 166), (166, 279, 278), (166, 278, 167), (167, 278, 277), (167, 277, 177), (177, 277, 399), (177, 399, 178), (178, 399, 401), (178, 401, 180), (180, 401, 430), (180, 430, 182), (182, 430, 429), (182, 429, 183), (183, 429, 431), (183, 431, 163), (163, 431, 372), (163, 372, 84), (367, 366, 157), (157, 366, 270), (157, 270, 155), (155, 270, 383), (155, 383, 172), (172, 383, 385), (172, 385, 173), (173, 385, 339), (173, 339, 174), (174, 339, 405), (174, 405, 75), (75, 405, 406), (75, 406, 76), (76, 406, 336), (76, 336, 95), (95, 336, 335), (95, 335, 96), (96, 335, 380), (96, 380, 97), (97, 380, 379), (97, 379, 98), (98, 379, 378), (98, 378, 110), (110, 378, 377), (110, 377, 111), (111, 377, 413), (111, 413, 77), (77, 413, 412), (77, 412, 78), (78, 412, 334), (78, 334, 80), (80, 334, 333), (80, 333, 100), (100, 333, 332), (100, 332, 51), (51, 332, 287), (51, 287, 52), (52, 287, 433), (52, 433, 53), (53, 433, 434), (53, 434, 48), (48, 434, 303), (48, 303, 106), (106, 303, 348), (106, 348, 92), (92, 348, 427), (92, 427, 93), (93, 427, 426), (93, 426, 104), (104, 426, 424), (104, 424, 105), (105, 424, 422), (105, 422, 138), (138, 422, 420), (138, 420, 26), (26, 420, 418), (26, 418, 27), (27, 418, 292), (27, 292, 29), (29, 292, 396), (29, 396, 55), (55, 396, 395), (55, 395, 56), (56, 395, 411), (56, 411, 152), (152, 411, 410), (152, 410, 153), (153, 410, 393), (153, 393, 154), (154, 393, 392), (154, 392, 175), (175, 392, 391), (175, 391, 176), (176, 391, 367), (176, 367, 157), (7, 272, 6), (6, 272, 116), (272, 273, 116), (116, 273, 114), (273, 276, 114), (114, 276, 12), (276, 312, 12), (12, 312, 13), (312, 269, 13), (13, 269, 14), (269, 268, 14), (14, 268, 30), (268, 282, 30), (30, 282, 31), (282, 350, 31), (31, 350, 28), (350, 322, 28), (28, 322, 17), (322, 321, 17), (17, 321, 15), (321, 298, 15), (15, 298, 16), (3, 288, 2), (2, 288, 32), (288, 289, 32), (32, 289, 33), (289, 285, 33), (33, 285, 34), (285, 284, 34), (34, 284, 99), (284, 286, 99), (99, 286, 79), (286, 267, 79), (79, 267, 8), (267, 266, 8), (8, 266, 9), (266, 265, 9), (9, 265, 11), (265, 283, 11), (11, 283, 37), (283, 271, 37), (37, 271, 35), (271, 260, 35), (35, 260, 36), (83, 304, 101), (101, 304, 376), (101, 376, 102), (102, 376, 375), (102, 375, 85), (85, 375, 374), (85, 374, 86), (86, 374, 370), (86, 370, 161), (161, 370, 371), (161, 371, 162), (162, 371, 373), (162, 373, 164), (164, 373, 432), (164, 432, 181), (181, 432, 428), (181, 428, 179), (179, 428, 403), (179, 403, 184), (184, 403, 402), (184, 402, 185), (185, 402, 400), (185, 400, 186), (186, 400, 398), (186, 398, 165), (165, 398, 397), (165, 397, 187), (187, 397, 329), (187, 329, 120), (120, 329, 330), (120, 330, 121), (121, 330, 331), (121, 331, 112), (112, 331, 311), (112, 311, 113), (113, 311, 310), (113, 310, 115), (115, 310, 309), (115, 309, 129), (129, 309, 308), (129, 308, 130), (130, 308, 296), (130, 296, 131), (131, 296, 295), (131, 295, 143), (143, 295, 294), (143, 294, 144), (144, 294, 293), (144, 293, 145), (145, 293, 355), (145, 355, 158), (158, 355, 354), (158, 354, 159), (159, 354, 353), (159, 353, 160), (160, 353, 352), (160, 352, 132), (132, 352, 369), (132, 369, 133), (133, 369, 368), (133, 368, 146), (146, 368, 328), (146, 328, 147), (147, 328, 327), (147, 327, 43), (43, 327, 326), (43, 326, 44), (44, 326, 307), (44, 307, 81), (81, 307, 306), (81, 306, 82), (82, 306, 305), (82, 305, 83), (83, 305, 304), (67, 342, 66), (66, 342, 349), (66, 349, 149), (149, 349, 351), (149, 351, 150), (150, 351, 394), (150, 394, 151), (151, 394, 291), (151, 291, 123), (123, 291, 290), (123, 290, 124), (124, 290, 417), (124, 417, 139), (139, 417, 419), (139, 419, 140), (140, 419, 421), (140, 421, 103), (103, 421, 423), (103, 423, 125), (125, 423, 425), (125, 425, 94), (94, 425, 347), (94, 347, 69), (69, 347, 346), (69, 346, 70), (70, 346, 302), (70, 302, 71), (71, 302, 301), (71, 301, 49), (49, 301, 437), (49, 437, 50), (50, 437, 436), (50, 436, 54), (54, 436, 435), (54, 435, 39), (39, 435, 416), (39, 416, 40), (40, 416, 415), (40, 415, 41), (41, 415, 414), (41, 414, 42), (42, 414, 409), (42, 409, 45), (45, 409, 408), (45, 408, 46), (46, 408, 407), (46, 407, 47), (47, 407, 323), (47, 323, 60), (60, 323, 324), (60, 324, 61), (61, 324, 325), (61, 325, 62), (62, 325, 390), (62, 390, 87), (87, 390, 389), (87, 389, 88), (88, 389, 388), (88, 388, 89), (89, 388, 345), (89, 345, 63), (63, 345, 344), (63, 344, 64), (64, 344, 343), (64, 343, 65), (65, 343, 297), (65, 297, 90), (90, 297, 299), (90, 299, 91), (91, 299, 300), (91, 300, 68), (68, 300, 341), (68, 341, 67), (67, 341, 342)])
me_sborka_var7___part2_1.polygons.foreach_set('material_index', [1, 1, 1, 1, 0, 0, 0, 0, 0, 0, 0, 0, 0, 0, 0, 0, 0, 0, 0, 0, 0, 0, 0, 0, 0, 0, 0, 0, 0, 0, 0, 0, 0, 0, 0, 0, 0, 0, 0, 0, 0, 0, 0, 0, 0, 0, 0, 0, 0, 0, 0, 0, 0, 0, 0, 0, 0, 0, 0, 0, 0, 0, 0, 0, 0, 0, 0, 0, 0, 0, 0, 0, 0, 0, 0, 0, 0, 0, 0, 0, 0, 0, 0, 0, 0, 0, 0, 0, 0, 0, 0, 0, 0, 0, 0, 0, 0, 0, 0, 0, 0, 0, 0, 0, 0, 0, 0, 0, 0, 0, 0, 0, 0, 0, 0, 0, 0, 0, 0, 0, 0, 0, 0, 0, 0, 0, 0, 0, 0, 0, 0, 0, 0, 0, 0, 0, 0, 0, 0, 0, 0, 0, 0, 0, 0, 0, 0, 0, 0, 0, 0, 0, 0, 0, 0, 0, 0, 0, 0, 0, 0, 0, 0, 0, 0, 0, 0, 0, 0, 0, 0, 0, 0, 0, 0, 0, 0, 0, 0, 0, 0, 0, 0, 0, 0, 0, 0, 0, 0, 0, 0, 0, 0, 0, 0, 0, 1, 1, 0, 0, 1, 1, 1, 1, 0, 0, 1, 1, 0, 0, 1, 1, 1, 1, 1, 1, 1, 1, 1, 1, 1, 1, 1, 1, 1, 1, 1, 1, 1, 1, 1, 1, 1, 1, 1, 1, 1, 1, 1, 1, 1, 1, 1, 1, 1, 1, 1, 1, 1, 1, 1, 1, 1, 1, 1, 1, 1, 1, 1, 1, 1, 1, 1, 1, 1, 1, 1, 1, 0, 0, 0, 0, 0, 0, 0, 0, 0, 0, 0, 0, 0, 0, 0, 0, 0, 0, 0, 0, 0, 0, 0, 0, 0, 0, 0, 0, 0, 0, 0, 0, 0, 0, 0, 0, 0, 0, 0, 0, 0, 0, 0, 0, 0, 0, 0, 0, 0, 0, 0, 0, 0, 0, 0, 0, 1, 1, 1, 1, 1, 1, 1, 1, 1, 1, 1, 1, 1, 1, 1, 1, 0, 0, 0, 0, 0, 0, 0, 0, 0, 0, 0, 0, 0, 0, 0, 0, 0, 0, 0, 0, 0, 0, 0, 0, 0, 0, 0, 0, 0, 0, 0, 0, 0, 0, 0, 0, 0, 0, 0, 0, 0, 0, 0, 0, 0, 0, 0, 0, 0, 0, 0, 0, 0, 0, 0, 0, 0, 0, 0, 0, 0, 0, 0, 0, 0, 0, 0, 0, 0, 0, 0, 0, 0, 0, 0, 0, 0, 0, 0, 0, 0, 0, 0, 0, 0, 0, 0, 0, 0, 0, 0, 0, 0, 0, 0, 0, 0, 0, 0, 0, 0, 0, 0, 0, 0, 0, 0, 0, 0, 0, 0, 0, 0, 0, 0, 0, 0, 0, 0, 0, 0, 0, 0, 0, 0, 0, 0, 0, 0, 0, 0, 0, 0, 0, 0, 0, 0, 0, 0, 0, 0, 0, 0, 0, 0, 0, 0, 0, 0, 0, 0, 0, 0, 0, 0, 0, 0, 0, 0, 0, 0, 0, 0, 0, 0, 0, 0, 0, 0, 0, 0, 0, 0, 0, 0, 0, 0, 0, 0, 0, 0, 0, 0, 0, 0, 0, 0, 0, 0, 0, 0, 0, 1, 1, 1, 1, 1, 1, 1, 1, 1, 1, 1, 1, 0, 0, 0, 0, 0, 0, 0, 0, 1, 1, 1, 1, 1, 1, 1, 1, 0, 0, 0, 0, 0, 0, 0, 0, 1, 1, 1, 1, 0, 0, 1, 1, 1, 1, 1, 1, 1, 1, 1, 1, 1, 1, 1, 1, 1, 1, 1, 1, 1, 1, 1, 1, 1, 1, 1, 1, 1, 1, 1, 1, 1, 1, 1, 1, 0, 0, 1, 1, 1, 1, 0, 0, 0, 0, 0, 0, 0, 0, 0, 0, 0, 0, 0, 0, 0, 0, 0, 0, 0, 0, 0, 0, 0, 0, 0, 0, 0, 0, 1, 1, 1, 1, 1, 1, 1, 1, 1, 1, 1, 1, 1, 1, 1, 1, 1, 1, 1, 1, 0, 0, 0, 0, 0, 0, 0, 0, 0, 0, 0, 0, 0, 0, 0, 0, 0, 0, 0, 0, 0, 0, 0, 0, 0, 0, 0, 0, 0, 0, 1, 1, 0, 0, 1, 1, 1, 1, 1, 1, 1, 1, 1, 1, 1, 1, 1, 1, 1, 1, 1, 1, 1, 1, 1, 1, 1, 1, 1, 1, 1, 1, 1, 1, 1, 1, 1, 1, 1, 1, 1, 1, 1, 1, 1, 1, 1, 1, 1, 1, 1, 1, 1, 1, 1, 1, 1, 1, 1, 1, 1, 1, 1, 1, 1, 1, 1, 1, 1, 1, 1, 1, 1, 1, 1, 1, 1, 1, 1, 1, 1, 1, 1, 1, 1, 1, 1, 1, 1, 1, 1, 1, 1, 1, 1, 1, 1, 1, 1, 1, 1, 1, 1, 1, 1, 1, 1, 1, 1, 1, 1, 1, 1, 1, 1, 1, 1, 1, 1, 1, 1, 1, 1, 1, 1, 1, 1, 1, 1, 1, 1, 1, 1, 1, 1, 1, 1, 1, 1, 1, 1, 1, 1, 1, 1, 1, 1, 1, 1, 1, 1, 1, 1, 1, 1, 1, 1, 1, 1, 1, 1, 1, 1, 1, 1, 1, 1, 1, 1, 1, 1, 1, 1, 1, 1, 1, 1, 1, 1, 1, 1, 1, 1, 1, 1, 1, 1, 1, 1, 1, 1, 1, 1, 1, 1, 1, 1, 1, 1, 1, 1, 1, 1, 1, 1, 1, 1, 1, 1, 1, 1, 1, 1, 1, 1, 1, 1, 1, 1, 1, 1, 1, 1, 1, 1, 1, 1, 1, 1, 1, 1, 1, 1, 1, 1, 1, 1, 1, 1, 1, 1, 1, 1, 1, 1, 1, 1, 1, 1, 1, 1, 1, 1, 1, 1, 1, 1, 1, 1, 1, 1, 1, 1, 1, 1, 1, 1, 1, 1, 1, 1, 1, 1, 1, 1, 1, 1, 1, 1, 1, 1, 1, 1, 1, 1, 1, 1, 1, 1, 1, 1, 1, 1, 1, 1, 1, 1, 1, 1, 1, 1, 1, 1, 1, 1, 1, 1, 1, 1, 1, 1, 1, 1, 1, 1, 1, 1, 1, 1, 1, 1, 1, 1, 1, 1, 1, 1, 1, 1, 1, 1, 1, 1, 1, 1, 1, 1, 1, 1, 1, 1, 1, 1, 1, 1, 1, 1, 1])
me_sborka_var7___part2_1.materials.append(mat_main)
me_sborka_var7___part2_1.materials.append(mat_dark_brown)
me_sborka_var7___part2_1.use_remesh_fix_poles = True
me_sborka_var7___part2_1.use_remesh_preserve_attributes = False
me_sborka_var7___part2_1.use_mirror_vertex_groups = False
me_sborka_var7___part2_1.update()

# ---- objects
ob_sborka_var7___part2_1 = bpy.data.objects.new('Sborka var7 - Part2-1', me_sborka_var7___part2_1)

# ---- transforms, parenting, visibility, modifiers, constraints
ob_sborka_var7___part2_1.location = (0.2307, 0.4082, 1.598)
ob_sborka_var7___part2_1.rotation_euler = (1.578, -0.0, 0.0)
ob_sborka_var7___part2_1.lineart.crease_threshold = 0.0

# ---- collection membership
col_collection.objects.link(ob_sborka_var7___part2_1)

# ---- scene / render settings (as saved in the file)
scene.frame_start = 1; scene.frame_end = 250; scene.frame_set(39)
scene.render.engine = 'BLENDER_EEVEE_NEXT'
scene.cycles.use_denoising = False
scene.cycles.samples = 128
scene.cycles.sampling_pattern = 'TABULATED_SOBOL'
scene.cycles.use_adaptive_sampling = False
scene.cycles.use_light_tree = False
scene.view_settings.view_transform = 'Filmic'
bpy.context.view_layer.update()

# ---- added for rendering (the .blend has no active camera and no usable light): camera, sun
cam_auto = bpy.data.cameras.new('AutoCamera')
cam_auto.lens = 50.0
cam_auto.sensor_width = 36.0
cam_auto.clip_end = 3739.65
ob_auto_camera = bpy.data.objects.new('AutoCamera', cam_auto)
scene.collection.objects.link(ob_auto_camera)
ob_auto_camera.location = (213.317, -255.295, 172.067)
ob_auto_camera.rotation_euler = (1.09748, -7.21219e-08, 0.694738)
scene.camera = ob_auto_camera
light_auto_sun = bpy.data.lights.new('AutoSun', 'SUN')
light_auto_sun.energy = 3.0
light_auto_sun.angle = 0.0523599
ob_auto_sun = bpy.data.objects.new('AutoSun', light_auto_sun)
scene.collection.objects.link(ob_auto_sun)
ob_auto_sun.rotation_euler = (0.872665, 0.174533, 0.523599)
bpy.context.view_layer.update()
